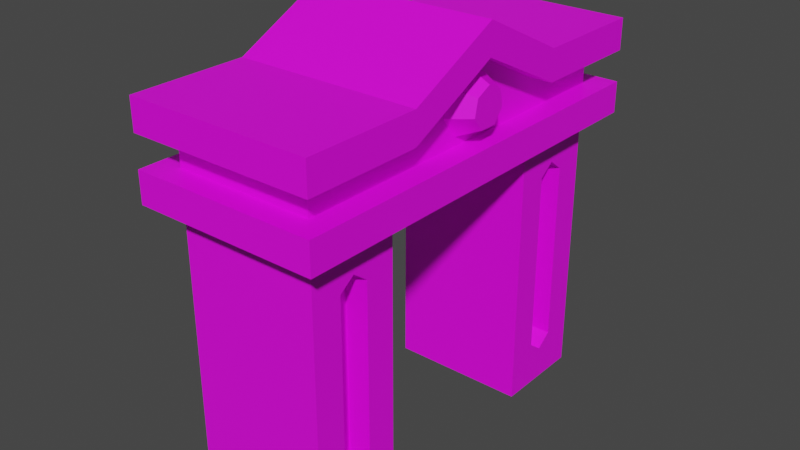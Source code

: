 # Source: Ruins_8.blend  (saved by Blender 4.0.36; exported with 4.5.12 LTS)
import bpy
from mathutils import Matrix  # noqa: F401  (used for matrix-valued properties, if any)

bpy.ops.wm.read_factory_settings(use_empty=True)
scene = bpy.context.scene
scene.name = 'Scene'

# ---- collections
col_collection = bpy.data.collections.new('Collection'); scene.collection.children.link(col_collection)

# ---- images (referenced by path relative to the original .blend; pixels are not part of the script)
import os
ASSET_DIR = os.environ.get("B2B_ASSET_DIR", "")  # directory of the original .blend (textures are referenced by path, not embedded)
HERE = os.path.dirname(os.path.abspath(__file__))  # packed textures are extracted next to this script under _unpacked/

def load_image(name, relpath, width, height, colorspace="sRGB"):
    """Load a texture the original file referenced (path relative to the .blend, or extracted next to this script)."""
    p = next((c for c in (os.path.join(HERE, relpath), os.path.join(ASSET_DIR, relpath)) if relpath and os.path.exists(c)), "")
    if p:
        img = bpy.data.images.load(p, check_existing=True)
        img.name = name
    else:  # same state as the original file: an image datablock whose file is absent (Cycles renders it pink)
        img = bpy.data.images.new(name, width, height)
        img.source = "FILE"
        img.filepath = "//" + (relpath or name)
    img.colorspace_settings.name = colorspace
    return img
img_ruins_8_png = load_image('Ruins_8.png', 'Ruins_8.png', 1024, 1024, 'sRGB')

# ---- materials (node trees are filled in below, after node groups)
mat_material = bpy.data.materials.new('Material')
mat_material.alpha_threshold = 0.0
mat_material.use_transparent_shadow = False
mat_material.roughness = 0.5
mat_material.line_color = (0.0, 0.0, 0.0, 1.0)

# ---- material node trees
mat_material.use_nodes = True; mat_material.node_tree.nodes.clear()
_N = mat_material.node_tree.nodes; _L = mat_material.node_tree.links
n0 = _N.new('ShaderNodeOutputMaterial'); n0.name = 'Material Output'; n0.location = (300, 300)
n1 = _N.new('ShaderNodeBsdfPrincipled'); n1.name = 'Principled BSDF'; n1.location = (10, 300)
n1.distribution = 'GGX'
n1.subsurface_method = 'RANDOM_WALK_SKIN'
n1.inputs[3].default_value = 1.45
n1.inputs[27].default_value = (0.0, 0.0, 0.0, 1.0)
n1.inputs[28].default_value = 1.0
n2 = _N.new('ShaderNodeTexImage'); n2.name = 'Image Texture'; n2.location = (-262, 107)
n2.image = img_ruins_8_png
n2.interpolation = 'Closest'
_L.new(n1.outputs[0], n0.inputs[0])
_L.new(n2.outputs[0], n1.inputs[0])
n0.is_active_output = True

# ---- world
world_world = bpy.data.worlds.new('World'); scene.world = world_world
world_world.use_nodes = True; world_world.node_tree.nodes.clear()
_N = world_world.node_tree.nodes; _L = world_world.node_tree.links
n0 = _N.new('ShaderNodeOutputWorld'); n0.name = 'World Output'; n0.location = (300, 300)
n1 = _N.new('ShaderNodeBackground'); n1.name = 'Background'; n1.location = (10, 300)
n1.inputs[0].default_value = (0.05088, 0.05088, 0.05088, 1.0)
_L.new(n1.outputs[0], n0.inputs[0])
n0.is_active_output = True
world_world.color = (0.05088, 0.05088, 0.05088)
world_world.use_sun_shadow = False
world_world.sun_shadow_jitter_overblur = 0.0

# ---- meshes
me_cube = bpy.data.meshes.new('Cube')
me_cube.from_pydata([(1.5, 4.0, 5.0), (1.5, 4.0, -1.0), (1.5, 2.0, 5.0), (1.5, 2.0, -1.0), (-1.5, 4.0, 5.0), (-1.5, 4.0, -1.0), (-1.5, 2.0, 5.0), (-1.5, 2.0, -1.0), (1.5, -2.0, 5.0), (1.5, -2.0, -1.0), (1.5, -4.0, 5.0), (1.5, -4.0, -1.0), (-1.5, -2.0, 5.0), (-1.5, -2.0, -1.0), (-1.5, -4.0, 5.0), (-1.5, -4.0, -1.0), (1.5, 2.0, 7.0), (-1.5, 2.0, 7.0), (1.5, 4.0, 7.0), (-1.5, 4.0, 7.0), (1.5, -4.0, 7.0), (-1.5, -4.0, 7.0), (1.5, -2.0, 7.0), (-1.5, -2.0, 7.0), (-1.5, -4.0, 5.667), (-1.5, -4.0, 6.333), (-1.5, -2.0, 6.333), (-1.5, -2.0, 5.667), (-1.5, 4.0, 5.667), (-1.5, 4.0, 6.333), (1.5, 4.0, 6.333), (1.5, 4.0, 5.667), (1.5, -2.0, 5.667), (1.5, -2.0, 6.333), (1.5, -4.0, 6.333), (1.5, -4.0, 5.667), (1.5, 2.0, 5.667), (1.5, 2.0, 6.333), (-1.5, 2.0, 6.333), (-1.5, 2.0, 5.667), (2.0, 4.0, 5.0), (2.0, 2.0, 5.0), (2.0, -2.0, 5.0), (2.0, -4.0, 5.0), (2.0, 4.0, 5.667), (2.0, -4.0, 5.667), (2.0, -2.0, 5.667), (2.0, 2.0, 5.667), (-2.0, 2.0, 5.0), (-2.0, 4.0, 5.0), (-2.0, -4.0, 5.0), (-2.0, -2.0, 5.0), (-2.0, -2.0, 5.667), (-2.0, 2.0, 5.667), (-2.0, -4.0, 5.667), (-2.0, 4.0, 5.667), (1.5, -4.5, 5.0), (-1.5, -4.5, 5.0), (1.5, -4.5, 5.667), (-1.5, -4.5, 5.667), (2.0, -4.5, 5.667), (2.0, -4.5, 5.0), (-2.0, -4.5, 5.0), (-2.0, -4.5, 5.667), (-1.5, 4.5, 5.0), (1.5, 4.5, 5.0), (1.5, 4.5, 5.667), (-1.5, 4.5, 5.667), (2.0, 4.5, 5.667), (2.0, 4.5, 5.0), (-2.0, 4.5, 5.0), (-2.0, 4.5, 5.667), (-1.5, 4.5, 7.0), (1.5, 4.5, 7.0), (-1.5, 4.5, 6.333), (1.5, 4.5, 6.333), (1.5, -4.5, 7.0), (-1.5, -4.5, 7.0), (-1.5, -4.5, 6.333), (1.5, -4.5, 6.333), (2.0, 4.0, 7.0), (2.0, 2.0, 7.0), (2.0, -2.0, 7.0), (2.0, -4.0, 7.0), (2.0, -2.0, 6.333), (2.0, 2.0, 6.333), (2.0, 4.0, 6.333), (2.0, -4.0, 6.333), (2.0, 4.5, 7.0), (2.0, 4.5, 6.333), (2.0, -4.5, 7.0), (2.0, -4.5, 6.333), (-2.0, 2.0, 7.0), (-2.0, 4.0, 7.0), (-2.0, -4.0, 7.0), (-2.0, -2.0, 7.0), (-2.0, -4.0, 6.333), (-2.0, 4.0, 6.333), (-2.0, -2.0, 6.333), (-2.0, 2.0, 6.333), (-2.0, 4.5, 6.333), (-2.0, 4.5, 7.0), (-2.0, -4.5, 6.333), (-2.0, -4.5, 7.0), (1.5, 0.0, 5.0), (-1.5, 0.0, 5.0), (-1.5, 0.0, 8.0), (1.5, 0.0, 8.0), (1.5, 0.0, 5.667), (1.5, 0.0, 7.333), (-1.5, 0.0, 7.333), (-1.5, 0.0, 5.667), (2.0, 0.0, 5.0), (2.0, 0.0, 5.667), (-2.0, 0.0, 5.0), (-2.0, 0.0, 5.667), (2.0, 0.0, 8.0), (2.0, 0.0, 7.333), (-2.0, 0.0, 8.0), (-2.0, 0.0, 7.333), (1.5, 0.2865, 5.849), (1.5, 0.6385, 6.294), (1.833, -0.3894, 6.744), (2.0, 0.4073, 6.346), (1.833, 0.4844, 6.328), (2.0, 0.1828, 6.061), (1.667, 0.5614, 6.311), (2.0, -0.1794, 6.06), (1.667, -0.002582, 7.012), (2.0, -0.4065, 6.342), (1.833, -0.002228, 6.933), (2.0, -0.3275, 6.695), (1.667, 0.4482, 6.797), (2.0, -0.001873, 6.854), (1.833, 0.3866, 6.748), (2.0, 0.3251, 6.698), (1.5, -0.2812, 5.846), (1.5, -0.6372, 6.288), (1.5, -0.5133, 6.842), (1.5, -0.002937, 7.091), (1.5, 0.5097, 6.847), (1.667, -0.4514, 6.793), (1.833, -0.4834, 6.324), (1.667, -0.5603, 6.306), (1.833, -0.2133, 5.989), (1.667, -0.2473, 5.917), (1.833, 0.2173, 5.99), (1.667, 0.2519, 5.92), (-1.5, -2.667, -1.0), (-1.5, -3.333, -1.0), (1.5, -2.667, 5.0), (1.5, -3.333, 5.0), (-1.5, -3.333, 5.0), (-1.5, -2.667, 5.0), (1.5, -3.333, -1.0), (1.5, -2.667, -1.0), (1.5, -2.667, 7.0), (1.5, -3.333, 7.0), (-1.5, -3.333, 7.0), (-1.5, -2.667, 7.0), (1.5, -2.667, 5.667), (1.5, -3.333, 5.667), (1.5, -2.667, 6.333), (1.5, -3.333, 6.333), (-1.5, -3.333, 5.667), (-1.5, -2.667, 5.667), (-1.5, -3.333, 6.333), (-1.5, -2.667, 6.333), (2.0, -2.667, 5.0), (2.0, -3.333, 5.0), (2.0, -2.667, 5.667), (2.0, -3.333, 5.667), (-2.0, -3.333, 5.0), (-2.0, -2.667, 5.0), (-2.0, -3.333, 5.667), (-2.0, -2.667, 5.667), (2.0, -2.667, 7.0), (2.0, -3.333, 7.0), (2.0, -2.667, 6.333), (2.0, -3.333, 6.333), (-2.0, -3.333, 7.0), (-2.0, -2.667, 7.0), (-2.0, -3.333, 6.333), (-2.0, -2.667, 6.333), (-1.5, 3.333, -1.0), (-1.5, 2.667, -1.0), (1.5, 3.333, 5.0), (1.501, 2.668, 5.001), (-1.5, 2.667, 5.0), (-1.5, 3.333, 5.0), (1.5, 2.667, -1.0), (1.5, 3.333, -1.0), (1.5, 3.333, 7.0), (1.5, 2.667, 7.0), (-1.5, 2.667, 7.0), (-1.5, 3.333, 7.0), (1.5, 3.333, 5.667), (1.5, 2.667, 5.667), (1.5, 3.333, 6.333), (1.5, 2.667, 6.333), (-1.5, 2.667, 5.667), (-1.5, 3.333, 5.667), (-1.5, 2.667, 6.333), (-1.5, 3.333, 6.333), (2.0, 3.333, 5.0), (2.001, 2.668, 5.001), (2.0, 3.333, 5.667), (2.0, 2.667, 5.667), (-2.0, 2.667, 5.0), (-2.0, 3.333, 5.0), (-2.0, 2.667, 5.667), (-2.0, 3.333, 5.667), (2.0, 3.333, 7.0), (2.0, 2.667, 7.0), (2.0, 3.333, 6.333), (2.0, 2.667, 6.333), (-2.0, 2.667, 7.0), (-2.0, 3.333, 7.0), (-2.0, 2.667, 6.333), (-2.0, 3.333, 6.333), (1.5, -2.0, 4.0), (-1.5, -4.0, 4.0), (1.5, -4.0, 4.0), (-1.5, -2.0, 4.0), (1.5, -2.667, 4.0), (1.5, -3.333, 4.0), (-1.5, -3.333, 4.0), (-1.5, -2.667, 4.0), (1.5, -2.0, 0.0), (1.5, -4.0, 0.0), (-1.5, -2.0, 0.0), (1.5, -2.667, 0.0), (1.5, -3.333, 0.0), (-1.5, -3.333, 0.0), (-1.5, -2.667, 0.0), (-1.5, -4.0, 0.0), (1.5, 4.0, 4.0), (-1.5, 2.0, 4.0), (1.5, 2.0, 4.0), (-1.5, 4.0, 4.0), (1.5, 3.333, 4.0), (1.5, 2.667, 4.0), (-1.5, 2.667, 4.0), (-1.5, 3.333, 4.0), (1.5, 4.0, 0.0), (1.5, 2.0, 0.0), (-1.5, 4.0, 0.0), (1.5, 3.333, 0.0), (1.5, 2.667, 0.0), (-1.5, 2.667, 0.0), (-1.5, 3.333, 0.0), (-1.5, 2.0, 0.0), (1.0, -2.667, 4.0), (1.0, -3.333, 4.0), (1.0, -2.667, 0.0), (1.0, -3.333, 0.0), (1.0, 3.333, 4.0), (1.0, 2.667, 4.0), (1.0, 3.333, 0.0), (1.0, 2.667, 0.0), (-1.0, -3.333, 4.0), (-1.0, -2.667, 4.0), (-1.0, -3.333, 0.0), (-1.0, -2.667, 0.0), (-1.0, 2.667, 4.0), (-1.0, 3.333, 4.0), (-1.0, 2.667, 0.0), (-1.0, 3.333, 0.0), (-1.5, -3.0, -1.0), (1.5, -3.0, 5.0), (-1.5, -3.0, 5.0), (1.5, -3.0, -1.0), (1.5, -3.0, 7.0), (-1.5, -3.0, 7.0), (1.5, -3.0, 5.667), (1.5, -3.0, 6.333), (-1.5, -3.0, 5.667), (-1.5, -3.0, 6.333), (2.0, -3.0, 5.0), (2.0, -3.0, 5.667), (-2.0, -3.0, 5.0), (-2.0, -3.0, 5.667), (2.0, -3.0, 7.0), (2.0, -3.0, 6.333), (-2.0, -3.0, 7.0), (-2.0, -3.0, 6.333), (-1.5, -3.0, 4.25), (1.5, -3.0, 4.25), (1.5, -3.0, -0.25), (-1.5, -3.0, -0.25), (1.0, -3.0, 4.25), (1.0, -3.0, -0.25), (-1.0, -3.0, 4.25), (-1.0, -3.0, -0.25), (-1.5, 3.0, -1.0), (1.501, 3.002, 5.001), (-1.5, 3.0, 5.0), (1.5, 3.0, -1.0), (1.5, 3.0, 7.0), (-1.5, 3.0, 7.0), (1.5, 3.0, 5.667), (1.5, 3.0, 6.333), (-1.5, 3.0, 5.667), (-1.5, 3.0, 6.333), (2.001, 3.002, 5.001), (2.0, 3.0, 5.667), (-2.0, 3.0, 5.0), (-2.0, 3.0, 5.667), (2.0, 3.0, 7.0), (2.0, 3.0, 6.333), (-2.0, 3.0, 7.0), (-2.0, 3.0, 6.333), (-1.5, 3.0, 4.25), (1.5, 3.0, 4.25), (1.5, 3.0, -0.25), (-1.5, 3.0, -0.25), (1.0, 3.0, 4.25), (1.0, 3.0, -0.25), (-1.0, 3.0, 4.25), (-1.0, 3.0, -0.25), (0.0, 4.0, -1.0), (0.0, 2.0, 5.0), (0.0, 2.0, -1.0), (0.0, 4.0, 5.0), (0.0, -2.0, -1.0), (0.0, -4.0, 5.0), (0.0, -4.0, -1.0), (0.0, -2.0, 5.0), (0.0, 2.0, 7.0), (0.0, 4.0, 7.0), (0.0, -4.0, 7.0), (0.0, -2.0, 7.0), (0.0, -4.0, 5.667), (0.0, -4.0, 6.333), (0.0, 4.0, 5.667), (0.0, 4.0, 6.333), (0.0, -4.5, 5.0), (0.0, -4.5, 5.667), (0.0, 4.5, 5.0), (0.0, 4.5, 5.667), (0.0, 4.5, 7.0), (0.0, 4.5, 6.333), (0.0, -4.5, 7.0), (0.0, -4.5, 6.333), (0.0, 0.0, 8.0), (0.0, 0.0, 5.0), (0.0, -2.667, 7.0), (0.0, -3.333, 7.0), (0.0, -2.667, -1.0), (0.0, -3.333, -1.0), (0.0, 3.333, 7.0), (0.0, 2.667, 7.0), (0.0, 3.333, -1.0), (0.0, 2.667, -1.0), (0.0, -2.0, 4.0), (0.0, -4.0, 4.0), (0.0, -4.0, 0.0), (0.0, -2.0, 0.0), (0.0, 4.0, 4.0), (0.0, 2.0, 4.0), (0.0, 2.0, 0.0), (0.0, 4.0, 0.0), (0.0, -3.0, -1.0), (0.0, -3.0, 7.0), (0.0, 3.0, -1.0), (0.0, 3.0, 7.0), (-1.5, 2.0, 2.0), (1.5, 4.0, 2.0), (1.5, 2.0, 2.0), (-1.5, 4.0, 2.0), (1.5, 3.333, 2.0), (1.5, 2.667, 2.0), (-1.5, 2.667, 2.0), (-1.5, 3.333, 2.0), (1.0, 3.333, 2.0), (1.0, 2.667, 2.0), (-1.0, 2.667, 2.0), (-1.0, 3.333, 2.0), (-1.0, 3.0, 2.0), (1.0, 3.0, 2.0), (0.0, 2.0, 2.0), (0.0, 4.0, 2.0), (-1.5, 2.0, 3.0), (1.5, 4.0, 3.0), (1.5, 2.0, 3.0), (-1.5, 4.0, 3.0), (1.5, 3.333, 3.0), (1.5, 2.667, 3.0), (-1.5, 2.667, 3.0), (-1.5, 3.333, 3.0), (1.0, 3.333, 3.0), (1.0, 2.667, 3.0), (-1.0, 2.667, 3.0), (-1.0, 3.333, 3.0), (-1.0, 3.0, 3.125), (1.0, 3.0, 3.125), (0.0, 2.0, 3.0), (0.0, 4.0, 3.0), (1.5, 4.0, 1.0), (1.5, 2.0, 1.0), (-1.5, 4.0, 1.0), (1.5, 3.333, 1.0), (1.5, 2.667, 1.0), (-1.5, 2.667, 1.0), (-1.5, 3.333, 1.0), (1.0, 3.333, 1.0), (1.0, 2.667, 1.0), (-1.0, 2.667, 1.0), (-1.0, 3.333, 1.0), (-1.0, 3.0, 0.875), (1.0, 3.0, 0.875), (0.0, 2.0, 1.0), (0.0, 4.0, 1.0), (-1.5, 2.0, 1.0), (-1.5, 2.0, 3.5), (1.5, 4.0, 3.5), (1.5, 2.0, 3.5), (-1.5, 4.0, 3.5), (1.5, 3.333, 3.5), (1.5, 2.667, 3.5), (-1.5, 2.667, 3.5), (-1.5, 3.333, 3.5), (1.0, 3.333, 3.5), (1.0, 2.667, 3.5), (-1.0, 2.667, 3.5), (-1.0, 3.333, 3.5), (-1.0, 3.0, 3.688), (1.0, 3.0, 3.688), (0.0, 2.0, 3.5), (0.0, 4.0, 3.5), (1.5, 4.0, 2.5), (1.5, 2.0, 2.5), (-1.5, 4.0, 2.5), (1.5, 3.333, 2.5), (1.5, 2.667, 2.5), (-1.5, 2.667, 2.5), (-1.5, 3.333, 2.5), (1.0, 3.333, 2.5), (1.0, 2.667, 2.5), (-1.0, 2.667, 2.5), (-1.0, 3.333, 2.5), (-1.0, 3.0, 2.562), (1.0, 3.0, 2.562), (0.0, 2.0, 2.5), (0.0, 4.0, 2.5), (-1.5, 2.0, 2.5), (-1.5, 2.0, 1.5), (1.5, 4.0, 1.5), (1.5, 2.0, 1.5), (-1.5, 4.0, 1.5), (1.5, 3.333, 1.5), (1.5, 2.667, 1.5), (-1.5, 2.667, 1.5), (-1.5, 3.333, 1.5), (1.0, 3.333, 1.5), (1.0, 2.667, 1.5), (-1.0, 2.667, 1.5), (-1.0, 3.333, 1.5), (-1.0, 3.0, 1.438), (1.0, 3.0, 1.438), (0.0, 2.0, 1.5), (0.0, 4.0, 1.5), (1.5, 4.0, 0.5), (1.5, 2.0, 0.5), (-1.5, 4.0, 0.5), (1.5, 3.333, 0.5), (1.5, 2.667, 0.5), (-1.5, 2.667, 0.5), (-1.5, 3.333, 0.5), (1.0, 3.333, 0.5), (1.0, 2.667, 0.5), (-1.0, 2.667, 0.5), (-1.0, 3.333, 0.5), (-1.0, 3.0, 0.3125), (1.0, 3.0, 0.3125), (0.0, 2.0, 0.5), (0.0, 4.0, 0.5), (-1.5, 2.0, 0.5)], [], [(329, 18, 73, 340), (359, 321, 6, 237), (243, 189, 4, 239), (353, 190, 3, 322), (241, 187, 2, 238), (358, 323, 0, 236), (78, 77, 103, 102), (355, 325, 14, 221), (227, 153, 12, 223), (349, 154, 11, 326), (225, 151, 10, 222), (354, 327, 8, 220), (351, 194, 17, 328), (347, 158, 21, 330), (76, 79, 91, 90), (105, 12, 51, 114), (345, 105, 6, 321), (202, 38, 99, 218), (25, 78, 102, 96), (109, 37, 85, 117), (162, 33, 84, 178), (344, 328, 17, 106), (186, 0, 40, 204), (108, 109, 33, 32), (104, 2, 41, 112), (196, 31, 30, 198), (45, 35, 58, 60), (332, 35, 34, 333), (152, 14, 50, 172), (200, 39, 38, 202), (195, 19, 93, 217), (110, 111, 27, 26), (197, 36, 47, 207), (160, 32, 33, 162), (111, 39, 53, 115), (164, 24, 25, 166), (49, 55, 71, 70), (334, 28, 29, 335), (112, 113, 46, 42), (204, 40, 44, 206), (168, 42, 46, 170), (108, 32, 46, 113), (150, 8, 42, 168), (161, 35, 45, 171), (50, 14, 57, 62), (44, 40, 69, 68), (115, 114, 51, 52), (208, 48, 53, 210), (172, 50, 54, 174), (165, 27, 52, 175), (4, 49, 70, 64), (201, 28, 55, 211), (325, 10, 56, 336), (188, 6, 48, 208), (336, 56, 58, 337), (58, 56, 61, 60), (57, 59, 63, 62), (24, 54, 63, 59), (43, 45, 60, 61), (10, 43, 61, 56), (54, 50, 62, 63), (332, 24, 59, 337), (338, 64, 67, 339), (65, 66, 68, 69), (67, 64, 70, 71), (323, 4, 64, 338), (55, 28, 67, 71), (31, 44, 68, 66), (334, 31, 66, 339), (40, 0, 65, 69), (341, 74, 72, 340), (19, 72, 101, 93), (75, 73, 88, 89), (335, 29, 74, 341), (343, 79, 76, 342), (107, 22, 82, 116), (333, 34, 79, 343), (330, 21, 77, 342), (178, 84, 82, 176), (214, 86, 80, 212), (117, 116, 82, 84), (80, 86, 89, 88), (87, 83, 90, 91), (30, 75, 89, 86), (20, 76, 90, 83), (73, 18, 80, 88), (193, 16, 81, 213), (198, 30, 86, 214), (157, 20, 83, 177), (79, 34, 87, 91), (182, 96, 94, 180), (218, 99, 92, 216), (94, 96, 102, 103), (118, 119, 98, 95), (97, 93, 101, 100), (159, 23, 95, 181), (74, 29, 97, 100), (77, 21, 94, 103), (110, 26, 98, 119), (106, 17, 92, 118), (72, 74, 100, 101), (166, 25, 96, 182), (23, 106, 118, 95), (38, 110, 119, 99), (92, 99, 119, 118), (85, 81, 116, 117), (16, 107, 116, 81), (53, 48, 114, 115), (36, 108, 113, 47), (41, 47, 113, 112), (27, 111, 115, 52), (38, 39, 111, 110), (8, 104, 112, 42), (36, 37, 109, 108), (331, 344, 106, 23), (33, 109, 117, 84), (327, 12, 105, 345), (6, 105, 114, 48), (121, 126, 147, 120), (143, 142, 122, 141), (124, 123, 125, 146), (126, 124, 146, 147), (137, 143, 141, 138), (146, 125, 127, 144), (120, 147, 145, 136), (141, 122, 130, 128), (144, 127, 129, 142), (145, 144, 142, 143), (138, 141, 128, 139), (142, 129, 131, 122), (136, 145, 143, 137), (128, 130, 134, 132), (122, 131, 133, 130), (125, 123, 135, 133, 131, 129, 127), (139, 128, 132, 140), (130, 133, 135, 134), (147, 146, 144, 145), (132, 134, 124, 126), (134, 135, 123, 124), (140, 132, 126, 121), (26, 167, 183, 98), (277, 166, 182, 285), (21, 158, 180, 94), (273, 159, 181, 284), (98, 183, 181, 95), (285, 182, 180, 284), (22, 156, 176, 82), (272, 157, 177, 282), (87, 179, 177, 83), (283, 178, 176, 282), (24, 164, 174, 54), (276, 165, 175, 281), (51, 173, 175, 52), (280, 172, 174, 281), (32, 160, 170, 46), (274, 161, 171, 279), (10, 151, 169, 43), (269, 150, 168, 278), (43, 169, 171, 45), (278, 168, 170, 279), (27, 165, 167, 26), (276, 164, 166, 277), (35, 161, 163, 34), (274, 160, 162, 275), (12, 153, 173, 51), (270, 152, 172, 280), (34, 163, 179, 87), (275, 162, 178, 283), (331, 23, 159, 346), (363, 273, 158, 347), (220, 8, 150, 224), (287, 269, 151, 225), (324, 9, 155, 348), (362, 271, 154, 349), (221, 14, 152, 226), (286, 270, 153, 227), (97, 219, 217, 93), (311, 218, 216, 310), (37, 199, 215, 85), (301, 198, 214, 309), (18, 192, 212, 80), (298, 193, 213, 308), (85, 215, 213, 81), (309, 214, 212, 308), (4, 189, 209, 49), (296, 188, 208, 306), (39, 200, 210, 53), (302, 201, 211, 307), (49, 209, 211, 55), (306, 208, 210, 307), (41, 205, 207, 47), (304, 204, 206, 305), (31, 196, 206, 44), (300, 197, 207, 305), (17, 194, 216, 92), (299, 195, 217, 310), (28, 201, 203, 29), (302, 200, 202, 303), (36, 197, 199, 37), (300, 196, 198, 301), (2, 187, 205, 41), (295, 186, 204, 304), (29, 203, 219, 97), (303, 202, 218, 311), (329, 19, 195, 350), (365, 299, 194, 351), (236, 0, 186, 240), (313, 295, 187, 241), (320, 1, 191, 352), (364, 297, 190, 353), (237, 6, 188, 242), (312, 296, 189, 243), (420, 242, 264, 424), (235, 221, 226, 233), (225, 232, 255, 253), (228, 220, 224, 231), (357, 354, 220, 228), (232, 225, 222, 229), (234, 227, 223, 230), (356, 355, 221, 235), (326, 356, 235, 15), (148, 234, 230, 13), (154, 232, 229, 11), (324, 357, 228, 9), (9, 228, 231, 155), (271, 288, 232, 154), (15, 235, 233, 149), (268, 289, 234, 148), (227, 234, 263, 261), (414, 237, 242, 420), (313, 241, 257, 316), (415, 236, 240, 418), (429, 358, 236, 415), (419, 241, 238, 416), (421, 243, 239, 417), (428, 359, 237, 414), (322, 360, 251, 7), (184, 250, 246, 5), (190, 248, 245, 3), (320, 361, 244, 1), (1, 244, 247, 191), (297, 314, 248, 190), (7, 251, 249, 185), (294, 315, 250, 184), (291, 290, 253, 255), (427, 316, 257, 423), (418, 240, 256, 422), (288, 231, 254, 291), (287, 225, 253, 290), (466, 248, 259, 470), (231, 224, 252, 254), (314, 247, 258, 317), (293, 292, 261, 263), (426, 318, 265, 425), (289, 233, 262, 293), (312, 243, 265, 318), (468, 250, 267, 472), (233, 226, 260, 262), (315, 249, 266, 319), (286, 227, 261, 292), (226, 286, 292, 260), (234, 289, 293, 263), (262, 260, 292, 293), (224, 287, 290, 252), (232, 288, 291, 255), (254, 252, 290, 291), (149, 233, 289, 268), (155, 231, 288, 271), (226, 152, 270, 286), (348, 155, 271, 362), (224, 150, 269, 287), (346, 159, 273, 363), (163, 275, 283, 179), (153, 270, 280, 173), (161, 274, 275, 163), (165, 276, 277, 167), (169, 278, 279, 171), (151, 269, 278, 169), (160, 274, 279, 170), (173, 280, 281, 175), (164, 276, 281, 174), (179, 283, 282, 177), (156, 272, 282, 176), (183, 285, 284, 181), (158, 273, 284, 180), (167, 277, 285, 183), (250, 315, 319, 267), (242, 312, 318, 264), (424, 264, 318, 426), (248, 314, 317, 259), (422, 256, 316, 427), (185, 249, 315, 294), (191, 247, 314, 297), (240, 313, 316, 256), (242, 188, 296, 312), (352, 191, 297, 364), (240, 186, 295, 313), (350, 195, 299, 365), (203, 303, 311, 219), (187, 295, 304, 205), (197, 300, 301, 199), (201, 302, 303, 203), (194, 299, 310, 216), (196, 300, 305, 206), (205, 304, 305, 207), (209, 306, 307, 211), (200, 302, 307, 210), (189, 296, 306, 209), (215, 309, 308, 213), (192, 298, 308, 212), (199, 301, 309, 215), (219, 311, 310, 217), (192, 350, 365, 298), (184, 352, 364, 294), (156, 346, 363, 272), (148, 348, 362, 268), (5, 246, 361, 320), (3, 245, 360, 322), (416, 238, 359, 428), (417, 239, 358, 429), (13, 230, 357, 324), (11, 229, 356, 326), (229, 222, 355, 356), (230, 223, 354, 357), (294, 364, 353, 185), (5, 320, 352, 184), (298, 365, 351, 193), (18, 329, 350, 192), (268, 362, 349, 149), (13, 324, 348, 148), (272, 363, 347, 157), (22, 331, 346, 156), (8, 327, 345, 104), (22, 107, 344, 331), (20, 330, 342, 76), (25, 333, 343, 78), (78, 343, 342, 77), (30, 335, 341, 75), (75, 341, 340, 73), (28, 334, 339, 67), (0, 323, 338, 65), (65, 338, 339, 66), (35, 332, 337, 58), (57, 336, 337, 59), (14, 325, 336, 57), (31, 334, 335, 30), (24, 332, 333, 25), (107, 16, 328, 344), (104, 345, 321, 2), (157, 347, 330, 20), (193, 351, 328, 16), (223, 12, 327, 354), (149, 349, 326, 15), (222, 10, 325, 355), (239, 4, 323, 358), (185, 353, 322, 7), (238, 2, 321, 359), (19, 329, 340, 72), (449, 369, 381, 461), (448, 368, 380, 460), (454, 374, 379, 459), (456, 376, 378, 458), (436, 373, 377, 440), (458, 378, 377, 457), (434, 371, 375, 438), (450, 370, 374, 454), (459, 379, 375, 455), (460, 380, 366, 446), (453, 373, 369, 449), (451, 371, 368, 448), (461, 381, 367, 447), (447, 367, 370, 450), (446, 366, 372, 452), (452, 372, 376, 456), (419, 387, 391, 423), (421, 389, 393, 425), (432, 385, 397, 444), (431, 384, 396, 443), (437, 390, 395, 442), (439, 392, 394, 441), (441, 394, 393, 440), (433, 386, 390, 437), (442, 395, 391, 438), (443, 396, 382, 445), (436, 389, 385, 432), (434, 387, 384, 431), (444, 397, 383, 430), (430, 383, 386, 433), (445, 382, 388, 435), (435, 388, 392, 439), (467, 403, 407, 471), (477, 413, 403, 467), (462, 398, 401, 465), (476, 412, 398, 462), (466, 402, 399, 463), (468, 404, 400, 464), (475, 411, 413, 477), (474, 410, 406, 470), (465, 401, 405, 469), (473, 409, 408, 472), (471, 407, 409, 473), (469, 405, 410, 474), (463, 399, 411, 475), (464, 400, 412, 476), (453, 404, 408, 457), (451, 402, 406, 455), (243, 421, 425, 265), (241, 419, 423, 257), (385, 417, 429, 397), (384, 416, 428, 396), (390, 422, 427, 395), (392, 424, 426, 394), (394, 426, 425, 393), (386, 418, 422, 390), (395, 427, 423, 391), (396, 428, 414, 382), (389, 421, 417, 385), (387, 419, 416, 384), (397, 429, 415, 383), (383, 415, 418, 386), (382, 414, 420, 388), (388, 420, 424, 392), (372, 435, 439, 376), (366, 445, 435, 372), (367, 430, 433, 370), (381, 444, 430, 367), (371, 434, 431, 368), (373, 436, 432, 369), (380, 443, 445, 366), (379, 442, 438, 375), (370, 433, 437, 374), (378, 441, 440, 377), (376, 439, 441, 378), (374, 437, 442, 379), (368, 431, 443, 380), (369, 432, 444, 381), (387, 434, 438, 391), (389, 436, 440, 393), (371, 451, 455, 375), (373, 453, 457, 377), (403, 452, 456, 407), (413, 446, 452, 403), (398, 447, 450, 401), (412, 461, 447, 398), (402, 451, 448, 399), (404, 453, 449, 400), (411, 460, 446, 413), (410, 459, 455, 406), (401, 450, 454, 405), (409, 458, 457, 408), (407, 456, 458, 409), (405, 454, 459, 410), (399, 448, 460, 411), (400, 449, 461, 412), (246, 464, 476, 361), (245, 463, 475, 360), (258, 469, 474, 317), (266, 471, 473, 319), (319, 473, 472, 267), (247, 465, 469, 258), (317, 474, 470, 259), (360, 475, 477, 251), (250, 468, 464, 246), (248, 466, 463, 245), (361, 476, 462, 244), (244, 462, 465, 247), (251, 477, 467, 249), (249, 467, 471, 266), (404, 468, 472, 408), (402, 466, 470, 406)])
_uv = me_cube.uv_layers.new(name='UVMap')
_uv.uv.foreach_set('vector', [0.2656, 1.0, 0.2656, 0.0, 0.5078, 0.0, 0.5078, 1.0, 0.6406, 0.8594, 0.6406, 0.9141, 0.5703, 0.9141, 0.5703, 0.8594, 0.2065, 0.866, 0.2065, 0.8126, 0.2421, 0.8126, 0.2421, 0.866, 0.7194, 0.5137, 0.7194, 0.4337, 0.7549, 0.4337, 0.7549, 0.5137, 0.1016, 0.9062, 0.1016, 1.0, 0.03906, 1.0, 0.03906, 0.9062, 0.307, 0.6765, 0.2537, 0.6765, 0.2537, 0.5965, 0.307, 0.5965, 0.2656, 0.7344, 0.5078, 0.7344, 0.5078, 1.0, 0.2656, 1.0, 0.6798, 0.0814, 0.6265, 0.0814, 0.6265, 0.001364, 0.6798, 0.001364, 0.8084, 0.4088, 0.8084, 0.3555, 0.8439, 0.3555, 0.8439, 0.4088, 0.7461, 0.6765, 0.7461, 0.7565, 0.7105, 0.7565, 0.7105, 0.6765, 0.1016, 0.9062, 0.1016, 1.0, 0.03906, 1.0, 0.03906, 0.9062, 0.6484, 0.8594, 0.6484, 0.9141, 0.5703, 0.9141, 0.5703, 0.8594, 0.519, 0.6765, 0.519, 0.5965, 0.5546, 0.5965, 0.5546, 0.6765, 0.5573, 0.6765, 0.5573, 0.5965, 0.5929, 0.5965, 0.5929, 0.6765, 0.5078, 0.2656, 0.2656, 0.2656, 0.2656, 0.0, 0.5078, 0.0, 0.5078, 0.0, 0.5078, 0.9688, 0.2656, 0.9688, 0.2656, 0.0, 0.6875, 0.5078, 0.6875, 0.5859, 0.5781, 0.5859, 0.5781, 0.5078, 0.4609, 0.7891, 0.4609, 0.7188, 0.4844, 0.7188, 0.4844, 0.7891, 0.4609, 0.07812, 0.4609, 0.02344, 0.4844, 0.02344, 0.4844, 0.07812, 0.3203, 0.5, 0.3203, 0.7188, 0.2969, 0.7188, 0.2969, 0.5, 0.3203, 0.2109, 0.3203, 0.2812, 0.2969, 0.2812, 0.2969, 0.2109, 0.3744, 0.5137, 0.495, 0.5137, 0.495, 0.5937, 0.3757, 0.5937, 0.2656, 0.4531, 0.2656, 0.04688, 0.5078, 0.04688, 0.5078, 0.4531, 0.5586, 0.4648, 0.5586, 0.4648, 0.5586, 0.4648, 0.5586, 0.4648, 0.2656, 1.0, 0.2656, 0.0, 0.5078, 0.0, 0.5078, 1.0, 0.5586, 0.4648, 0.5586, 0.4648, 0.5586, 0.4648, 0.5586, 0.4648, 0.3984, 0.9844, 0.3984, 0.9844, 0.3984, 0.9766, 0.3984, 0.9766, 0.5586, 0.457, 0.5586, 0.457, 0.5586, 0.457, 0.5586, 0.457, 0.5078, 0.6328, 0.5078, 0.9688, 0.2656, 0.9688, 0.2656, 0.6328, 0.5742, 0.4414, 0.5742, 0.4414, 0.5742, 0.4414, 0.5742, 0.4414, 0.5078, 0.6641, 0.5078, 1.0, 0.2656, 1.0, 0.2656, 0.6641, 0.5664, 0.4648, 0.5586, 0.4648, 0.5586, 0.4648, 0.5586, 0.4648, 0.3828, 0.9766, 0.3828, 0.9766, 0.3828, 0.9766, 0.3828, 0.9766, 0.5586, 0.4648, 0.5586, 0.4648, 0.5586, 0.4648, 0.5586, 0.4648, 0.3984, 0.9297, 0.3984, 0.9219, 0.4062, 0.9219, 0.4062, 0.9297, 0.5742, 0.4492, 0.5742, 0.4492, 0.5664, 0.4492, 0.5664, 0.4492, 0.2656, 0.7969, 0.5078, 0.7969, 0.5078, 1.0, 0.2656, 1.0, 0.5508, 0.457, 0.5508, 0.457, 0.5508, 0.457, 0.5508, 0.457, 0.5078, 1.0, 0.2656, 1.0, 0.2656, 0.0, 0.5078, 0.0, 0.5078, 0.5312, 0.5078, 0.7969, 0.2656, 0.7969, 0.2656, 0.5312, 0.5078, 0.7344, 0.5078, 1.0, 0.2656, 1.0, 0.2656, 0.7344, 0.4062, 0.9297, 0.4062, 0.9219, 0.4062, 0.9219, 0.4062, 0.9297, 0.2656, 0.2656, 0.2656, 0.0, 0.5078, 0.0, 0.5078, 0.2656, 0.3672, 0.9766, 0.3672, 0.9766, 0.3672, 0.9766, 0.3672, 0.9766, 0.2656, 0.0, 0.5078, 0.0, 0.5078, 0.08594, 0.2656, 0.08594, 0.2656, 0.7969, 0.5078, 0.7969, 0.5078, 1.0, 0.2656, 1.0, 0.5078, 1.0, 0.2656, 1.0, 0.2656, 0.0, 0.5078, 0.0, 0.2656, 0.2656, 0.2656, 0.0, 0.5078, 0.0, 0.5078, 0.2656, 0.2656, 0.4688, 0.2656, 0.2031, 0.5078, 0.2031, 0.5078, 0.4688, 0.3828, 0.9766, 0.3828, 0.9766, 0.3828, 0.9766, 0.3828, 0.9766, 0.5078, 0.08594, 0.2656, 0.08594, 0.2656, 0.0, 0.5078, 0.0, 0.3672, 0.9766, 0.3672, 0.9766, 0.3672, 0.9766, 0.3672, 0.9766, 0.2656, 1.0, 0.2656, 0.0, 0.5078, 0.0, 0.5078, 1.0, 0.5078, 0.6328, 0.5078, 0.9688, 0.2656, 0.9688, 0.2656, 0.6328, 0.5078, 0.0, 0.5078, 0.7344, 0.2656, 0.7344, 0.2656, 0.0, 0.5078, 0.2656, 0.2656, 0.2656, 0.2656, 0.0, 0.5078, 0.0, 0.2656, 0.7344, 0.5078, 0.7344, 0.5078, 1.0, 0.2656, 1.0, 0.3906, 0.9766, 0.3906, 0.9844, 0.3906, 0.9844, 0.3906, 0.9766, 0.5078, 0.2031, 0.2656, 0.2031, 0.2656, 0.0, 0.5078, 0.0, 0.2656, 0.9062, 0.5078, 0.9062, 0.5078, 1.0, 0.2656, 1.0, 0.5078, 0.2031, 0.2656, 0.2031, 0.2656, 0.0, 0.5078, 0.0, 0.3594, 0.9688, 0.3594, 0.9688, 0.3516, 0.9688, 0.3516, 0.9688, 0.2656, 1.0, 0.2656, 0.2656, 0.5078, 0.2656, 0.5078, 1.0, 0.2656, 0.7344, 0.5078, 0.7344, 0.5078, 1.0, 0.2656, 1.0, 0.5078, 0.2656, 0.2656, 0.2656, 0.2656, 0.0, 0.5078, 0.0, 0.5078, 0.0, 0.5078, 1.0, 0.2656, 1.0, 0.2656, 0.0, 0.3906, 0.9766, 0.3984, 0.9766, 0.3984, 0.9844, 0.3906, 0.9844, 0.3906, 0.9766, 0.3906, 0.9766, 0.3906, 0.9844, 0.3906, 0.9844, 0.3594, 0.9688, 0.3594, 0.9609, 0.3594, 0.9609, 0.3594, 0.9688, 0.5078, 0.03906, 0.2656, 0.03906, 0.2656, 0.0, 0.5078, 0.0, 0.2656, 1.0, 0.2656, 0.2656, 0.5078, 0.2656, 0.5078, 1.0, 0.3516, 0.9141, 0.4297, 0.9141, 0.4297, 0.9922, 0.3516, 0.9922, 0.2656, 0.7344, 0.5078, 0.7344, 0.5078, 1.0, 0.2656, 1.0, 0.3906, 0.9219, 0.4609, 0.9219, 0.4609, 0.9766, 0.3906, 0.9766, 0.5078, 0.0, 0.5078, 0.7344, 0.2656, 0.7344, 0.2656, 0.0, 0.5078, 0.0, 0.5078, 1.0, 0.2656, 1.0, 0.2656, 0.0, 0.3906, 0.07812, 0.3203, 0.07812, 0.3203, 0.02344, 0.3906, 0.02344, 0.3334, 5.777e-05, 0.3334, 0.9999, 5.789e-05, 0.9999, 5.785e-05, 5.782e-05, 0.2656, 0.2656, 0.2656, 0.0, 0.5078, 0.0, 0.5078, 0.2656, 0.2656, 0.4688, 0.2656, 0.2031, 0.5078, 0.2031, 0.5078, 0.4688, 0.2656, 0.1094, 0.5078, 0.0, 0.5078, 0.8906, 0.2656, 1.0, 0.5078, 0.2031, 0.2656, 0.2031, 0.2656, 0.0, 0.5078, 0.0, 0.2656, 0.7969, 0.5078, 0.7969, 0.5078, 1.0, 0.2656, 1.0, 0.3203, 0.9219, 0.3203, 0.9766, 0.2969, 0.9766, 0.2969, 0.9219, 0.4297, 0.9141, 0.4297, 0.9922, 0.3516, 0.9922, 0.3516, 0.9141, 0.4297, 0.9141, 0.4297, 0.9922, 0.3516, 0.9922, 0.3516, 0.9141, 0.5078, 0.6641, 0.5078, 1.0, 0.2656, 1.0, 0.2656, 0.6641, 0.3203, 0.8594, 0.3203, 0.9219, 0.2969, 0.9219, 0.2969, 0.8594, 0.2656, 0.3359, 0.2656, 0.0, 0.5156, 0.0, 0.5078, 0.3359, 0.3203, 0.02344, 0.3203, 0.07812, 0.2969, 0.07812, 0.2969, 0.02344, 0.2656, 0.4688, 0.2656, 0.2031, 0.5078, 0.2031, 0.5078, 0.4688, 0.2656, 0.2656, 0.2656, 0.0, 0.5078, 0.0, 0.5078, 0.2656, 0.5078, 0.2031, 0.2656, 0.2031, 0.2656, 0.0, 0.5078, 0.0, 0.2656, 0.0, 0.5078, 0.1016, 0.5078, 1.0, 0.2656, 0.8906, 0.2656, 0.7969, 0.5078, 0.7969, 0.5078, 1.0, 0.2656, 1.0, 0.2656, 0.3359, 0.2656, 0.0, 0.5156, 0.0, 0.5078, 0.3359, 0.4609, 0.9766, 0.4609, 0.9219, 0.4844, 0.9219, 0.4844, 0.9766, 0.3392, 0.9579, 0.3392, 0.9846, 0.3125, 0.9846, 0.3125, 0.9579, 0.4609, 0.5, 0.4609, 0.2812, 0.4844, 0.2812, 0.4844, 0.5, 0.2656, 1.0, 0.2656, 0.0, 0.5156, 0.0, 0.5078, 1.0, 0.5078, 0.2656, 0.2656, 0.2656, 0.2656, 0.0, 0.5078, 0.0, 0.4609, 0.1406, 0.4609, 0.07812, 0.4844, 0.07812, 0.4844, 0.1406, 0.2656, 1.0, 0.2656, 0.0, 0.5156, 0.0, 0.5078, 1.0, 0.4609, 0.7188, 0.4609, 0.5, 0.4844, 0.5, 0.4844, 0.7188, 0.5078, 0.8984, 0.2656, 1.0, 0.2656, 0.1094, 0.5078, 0.0, 0.5078, 1.0, 0.2656, 0.8906, 0.2656, 0.0, 0.5078, 0.1094, 0.5156, 0.0, 0.5078, 1.0, 0.2656, 1.0, 0.2656, 0.0, 0.5078, 1.0, 0.2656, 1.0, 0.2656, 0.0, 0.5078, 0.0, 0.4062, 0.9453, 0.4062, 0.9531, 0.4062, 0.9531, 0.4062, 0.9453, 0.5078, 1.0, 0.2656, 1.0, 0.2656, 0.0, 0.5078, 0.0, 0.4062, 0.9688, 0.4062, 0.9609, 0.4062, 0.9609, 0.4062, 0.9688, 0.5664, 0.4648, 0.5664, 0.4648, 0.5664, 0.4648, 0.5664, 0.4648, 0.2656, 1.0, 0.2656, 0.0, 0.5078, 0.0, 0.5078, 1.0, 0.5664, 0.4648, 0.5664, 0.4648, 0.5664, 0.4648, 0.5664, 0.4648, 0.2537, 0.5137, 0.3744, 0.5137, 0.373, 0.5937, 0.2537, 0.5937, 0.3203, 0.2812, 0.3203, 0.5, 0.2969, 0.5, 0.2969, 0.2812, 0.1875, 0.5391, 0.1875, 0.6172, 0.08594, 0.6172, 0.08594, 0.5391, 0.5078, 0.0, 0.5078, 0.9688, 0.2656, 0.9688, 0.2656, 0.0, 0.9961, 0.003906, 0.9961, 0.003906, 0.9961, 0.003906, 0.9961, 0.003906, 0.9961, 0.003906, 0.9961, 0.003906, 0.9961, 0.003906, 0.9961, 0.003906, 0.9961, 0.003906, 0.9961, 0.003906, 0.9961, 0.003906, 0.9961, 0.003906, 0.9961, 0.003906, 0.9961, 0.003906, 0.9961, 0.003906, 0.9961, 0.003906, 0.9961, 0.003906, 0.9961, 0.003906, 0.9961, 0.003906, 0.9961, 0.003906, 0.9961, 0.003906, 0.9961, 0.003906, 0.9961, 0.003906, 0.9961, 0.003906, 0.9961, 0.003906, 0.9961, 0.003906, 0.9961, 0.003906, 0.9961, 0.003906, 0.9961, 0.003906, 0.9961, 0.003906, 0.9961, 0.003906, 0.9961, 0.003906, 0.9961, 0.003906, 0.9961, 0.003906, 0.9961, 0.003906, 0.9961, 0.003906, 0.9961, 0.003906, 0.9961, 0.003906, 0.9961, 0.003906, 0.9961, 0.003906, 0.9961, 0.003906, 0.9961, 0.003906, 0.9961, 0.003906, 0.9961, 0.003906, 0.9961, 0.003906, 0.9961, 0.003906, 0.9961, 0.003906, 0.9961, 0.003906, 0.9961, 0.003906, 0.9961, 0.003906, 0.9961, 0.003906, 0.9961, 0.003906, 0.9961, 0.003906, 0.9961, 0.003906, 0.9961, 0.003906, 0.9961, 0.003906, 0.9961, 0.003906, 0.9961, 0.003906, 0.9961, 0.003906, 0.9961, 0.003906, 0.9961, 0.003906, 0.9961, 0.003906, 0.9961, 0.003906, 0.9961, 0.003906, 0.9961, 0.003906, 0.9961, 0.003906, 0.9961, 0.003906, 0.9961, 0.003906, 0.9961, 0.003906, 0.9961, 0.003906, 0.9961, 0.003906, 0.9961, 0.003906, 0.9961, 0.003906, 0.9961, 0.003906, 0.9961, 0.003906, 0.9961, 0.003906, 0.9961, 0.003906, 0.9961, 0.003906, 0.9961, 0.003906, 0.9961, 0.003906, 0.9961, 0.003906, 0.9961, 0.003906, 0.9961, 0.003906, 0.9961, 0.003906, 0.9961, 0.003906, 0.9961, 0.003906, 0.9961, 0.003906, 0.9961, 0.003906, 0.9961, 0.003906, 0.9961, 0.003906, 0.9961, 0.003906, 0.4609, 0.2812, 0.4609, 0.2109, 0.4844, 0.2109, 0.4844, 0.2812, 0.4609, 0.1797, 0.4609, 0.1406, 0.4844, 0.1406, 0.4844, 0.1797, 0.2656, 1.0, 0.2656, 0.6641, 0.5078, 0.6641, 0.5078, 1.0, 0.2656, 0.5, 0.2656, 0.3359, 0.5078, 0.3359, 0.5078, 0.5, 0.2656, 1.0, 0.2656, 0.7344, 0.5078, 0.7344, 0.5078, 1.0, 0.2656, 0.5859, 0.2656, 0.4688, 0.5078, 0.4688, 0.5078, 0.5859, 0.2656, 1.0, 0.2656, 0.6641, 0.5078, 0.6641, 0.5078, 1.0, 0.2656, 0.5, 0.2656, 0.3359, 0.5078, 0.3359, 0.5078, 0.5, 0.2656, 0.7969, 0.2656, 0.5312, 0.5078, 0.5312, 0.5078, 0.7969, 0.2656, 0.4141, 0.2656, 0.2656, 0.5078, 0.2656, 0.5078, 0.4141, 0.4062, 0.9688, 0.4062, 0.9688, 0.4062, 0.9688, 0.4062, 0.9688, 0.4062, 0.9297, 0.4141, 0.9297, 0.4141, 0.9297, 0.4062, 0.9297, 0.2656, 1.0, 0.2656, 0.7344, 0.5078, 0.7344, 0.5078, 1.0, 0.2656, 0.5859, 0.2656, 0.4688, 0.5078, 0.4688, 0.5078, 0.5859, 0.4062, 0.9297, 0.4062, 0.9297, 0.4062, 0.9297, 0.4062, 0.9297, 0.4141, 0.9531, 0.4062, 0.9531, 0.4062, 0.9453, 0.4141, 0.9453, 0.2656, 0.9375, 0.2656, 0.5547, 0.5078, 0.5547, 0.5078, 0.9375, 0.2656, 0.3906, 0.2656, 0.2656, 0.5078, 0.2656, 0.5078, 0.3906, 0.5078, 0.2031, 0.5078, 0.4688, 0.2656, 0.4688, 0.2656, 0.2031, 0.5078, 0.6016, 0.5078, 0.7344, 0.2656, 0.7344, 0.2656, 0.6016, 0.5742, 0.4648, 0.5742, 0.4648, 0.5742, 0.4648, 0.5742, 0.4648, 0.5742, 0.4648, 0.5742, 0.4648, 0.5742, 0.4648, 0.5742, 0.4648, 0.5742, 0.4648, 0.5742, 0.4648, 0.5742, 0.4648, 0.5742, 0.4648, 0.9516, 0.2941, 0.9694, 0.2941, 0.9694, 0.3297, 0.9516, 0.3297, 0.5078, 0.0, 0.5078, 0.3359, 0.2656, 0.3359, 0.2656, 0.0, 0.5078, 0.4844, 0.5078, 0.6328, 0.2656, 0.6328, 0.2656, 0.4844, 0.3203, 0.07812, 0.3203, 0.1406, 0.2969, 0.1406, 0.2969, 0.07812, 0.3203, 0.1797, 0.3203, 0.2109, 0.2969, 0.2109, 0.2969, 0.1797, 0.6695, 0.6765, 0.6695, 0.7565, 0.6339, 0.7565, 0.6339, 0.6765, 0.117, 0.7032, 0.117, 0.7832, 0.09918, 0.7832, 0.09918, 0.7032, 0.2266, 0.9062, 0.2266, 1.0, 0.1641, 1.0, 0.1641, 0.9062, 0.1328, 0.9297, 0.1328, 1.0, 0.1016, 1.0, 0.1016, 0.9062, 0.4014, 0.6765, 0.4014, 0.7565, 0.3659, 0.7565, 0.3659, 0.6765, 0.2256, 0.7298, 0.227, 0.6498, 0.2448, 0.6498, 0.2448, 0.7298, 0.8665, 0.8972, 0.8665, 0.8438, 0.902, 0.8438, 0.902, 0.8972, 0.05745, 0.8553, 0.05745, 0.8954, 0.03966, 0.8954, 0.03966, 0.842, 0.2656, 0.7969, 0.2656, 0.5312, 0.5078, 0.5312, 0.5078, 0.7969, 0.2656, 0.4141, 0.2656, 0.2656, 0.5078, 0.2656, 0.5078, 0.4141, 0.3203, 0.7188, 0.3203, 0.7891, 0.2969, 0.7891, 0.2969, 0.7188, 0.3203, 0.8203, 0.3203, 0.8594, 0.2969, 0.8594, 0.2969, 0.8203, 0.5156, 0.0, 0.5078, 0.3359, 0.2656, 0.3359, 0.2656, 0.0, 0.5078, 0.5, 0.5078, 0.6641, 0.2656, 0.6641, 0.2656, 0.5, 0.2656, 1.0, 0.2656, 0.7344, 0.5078, 0.7344, 0.5078, 1.0, 0.2656, 0.5859, 0.2656, 0.4688, 0.5078, 0.4688, 0.5078, 0.5859, 0.5078, 0.0, 0.5078, 0.3359, 0.2656, 0.3359, 0.2656, 0.0, 0.5078, 0.4844, 0.5078, 0.6328, 0.2656, 0.6328, 0.2656, 0.4844, 0.3984, 0.9766, 0.3984, 0.9766, 0.3984, 0.9766, 0.3984, 0.9766, 0.4062, 0.9531, 0.4141, 0.9531, 0.4141, 0.9531, 0.4062, 0.9531, 0.2656, 0.7969, 0.2656, 0.5312, 0.5078, 0.5312, 0.5078, 0.7969, 0.2656, 0.4141, 0.2656, 0.2656, 0.5078, 0.2656, 0.5078, 0.4141, 0.5078, 0.0, 0.5078, 0.2656, 0.2656, 0.2656, 0.2656, 0.0, 0.5078, 0.3984, 0.5078, 0.5312, 0.2656, 0.5312, 0.2656, 0.3984, 0.4062, 0.9219, 0.4062, 0.9219, 0.4062, 0.9219, 0.4062, 0.9219, 0.4141, 0.9531, 0.4062, 0.9531, 0.4062, 0.9531, 0.4141, 0.9531, 0.5156, 0.0, 0.5078, 0.3359, 0.2656, 0.3359, 0.2656, 0.0, 0.5078, 0.5, 0.5078, 0.6641, 0.2656, 0.6641, 0.2656, 0.5, 0.5742, 0.4648, 0.5742, 0.4648, 0.5742, 0.4648, 0.5742, 0.4648, 0.5742, 0.4492, 0.5742, 0.4492, 0.5742, 0.4492, 0.5742, 0.4492, 0.5664, 0.4648, 0.5664, 0.4648, 0.5664, 0.4648, 0.5664, 0.4648, 0.5742, 0.4492, 0.5742, 0.4492, 0.5742, 0.4492, 0.5742, 0.4492, 0.2656, 1.0, 0.2656, 0.7422, 0.5078, 0.7422, 0.5078, 1.0, 0.2656, 0.6172, 0.2656, 0.4531, 0.5078, 0.4531, 0.5078, 0.6172, 0.4609, 0.9219, 0.4609, 0.8594, 0.4844, 0.8594, 0.4844, 0.9219, 0.4609, 0.8203, 0.4609, 0.7891, 0.4844, 0.7891, 0.4844, 0.8203, 0.7078, 0.6765, 0.7078, 0.7565, 0.6722, 0.7565, 0.6722, 0.6765, 0.8048, 0.5137, 0.8048, 0.5937, 0.7871, 0.5937, 0.7871, 0.5137, 0.2266, 0.9062, 0.2266, 1.0, 0.1641, 1.0, 0.1641, 0.9062, 0.1328, 0.9297, 0.1328, 1.0, 0.1016, 1.0, 0.1016, 0.9062, 0.7386, 0.0814, 0.7386, 0.001364, 0.7742, 0.001364, 0.7742, 0.0814, 0.186, 0.7298, 0.186, 0.6498, 0.2038, 0.6498, 0.2038, 0.7298, 0.5307, 0.8687, 0.5307, 0.922, 0.4951, 0.922, 0.4951, 0.8687, 0.05745, 0.7993, 0.05745, 0.8393, 0.03966, 0.8393, 0.03966, 0.7859, 0.5943, 0.1881, 0.5943, 0.2148, 0.5677, 0.2148, 0.5677, 0.1881, 0.5649, 0.001364, 0.5649, 0.2148, 0.5294, 0.2148, 0.5294, 0.001364, 0.5581, 0.4309, 0.5581, 0.2175, 0.5847, 0.2175, 0.5847, 0.4309, 0.25, 0.0, 0.25, 1.0, 0.007812, 1.0, 0.007812, 0.0, 0.6484, 0.375, 0.6484, 0.5859, 0.5703, 0.5859, 0.5703, 0.375, 0.25, 0.0, 0.25, 1.0, 0.007812, 1.0, 0.007812, 0.0, 0.4404, 0.2175, 0.4404, 0.4309, 0.4049, 0.4309, 0.4049, 0.2175, 0.0814, 0.2442, 0.0814, 0.4576, 0.001364, 0.4576, 0.001364, 0.2442, 0.6463, 0.2975, 0.6996, 0.2975, 0.6996, 0.3776, 0.6463, 0.3776, 0.8432, 0.8564, 0.8432, 0.9098, 0.8076, 0.9098, 0.8076, 0.8564, 0.1641, 1.0, 0.1641, 0.9062, 0.2266, 0.9062, 0.2266, 1.0, 0.6484, 0.07812, 0.6484, 0.1328, 0.5703, 0.1328, 0.5703, 0.07812, 0.03906, 1.0, 0.03906, 0.9062, 0.1016, 0.9062, 0.1016, 1.0, 0.1328, 1.0, 0.1328, 0.9297, 0.1641, 0.9062, 0.1641, 1.0, 0.2038, 0.922, 0.2038, 0.8687, 0.2393, 0.8687, 0.2393, 0.922, 0.9188, 0.6525, 0.9188, 0.6926, 0.901, 0.7059, 0.901, 0.6525, 0.6169, 0.4309, 0.6169, 0.2175, 0.6435, 0.2175, 0.6435, 0.4309, 0.4787, 0.4043, 0.4787, 0.4309, 0.4432, 0.4309, 0.4432, 0.4043, 0.9636, 0.9115, 0.9858, 0.9115, 0.9858, 0.9382, 0.9636, 0.9382, 0.25, 0.875, 0.25, 1.0, 0.007812, 1.0, 0.007812, 0.875, 0.2455, 0.4043, 0.2455, 0.4309, 0.1655, 0.4309, 0.1655, 0.4043, 0.25, 0.875, 0.25, 1.0, 0.007812, 1.0, 0.007812, 0.875, 0.5553, 0.4043, 0.5553, 0.4309, 0.5198, 0.4309, 0.5198, 0.4043, 0.6406, 0.5625, 0.6406, 0.5781, 0.5703, 0.5781, 0.5703, 0.5625, 0.6406, 0.07812, 0.6406, 0.1328, 0.5703, 0.1328, 0.5703, 0.07812, 0.3802, 0.922, 0.3802, 0.8687, 0.4158, 0.8687, 0.4158, 0.922, 0.1016, 0.9062, 0.1016, 1.0, 0.03906, 1.0, 0.03906, 0.9062, 0.7557, 0.2975, 0.7024, 0.2975, 0.7024, 0.2175, 0.7557, 0.2175, 0.2266, 0.9062, 0.2266, 1.0, 0.1641, 1.0, 0.1641, 0.9062, 0.1328, 0.9297, 0.1328, 1.0, 0.1016, 1.0, 0.1016, 0.9062, 0.4924, 0.8687, 0.4924, 0.922, 0.4568, 0.922, 0.4568, 0.8687, 0.6127, 0.8687, 0.6127, 0.9087, 0.5949, 0.922, 0.5949, 0.8687, 0.5469, 0.5703, 0.5469, 0.3828, 0.5781, 0.4219, 0.5781, 0.5234, 0.5625, 0.3672, 0.5625, 0.3672, 0.5859, 0.3672, 0.5859, 0.4062, 0.1921, 0.6204, 0.1921, 0.6471, 0.1655, 0.6471, 0.1655, 0.6204, 0.5006, 0.9631, 0.5228, 0.9631, 0.5228, 0.9897, 0.5006, 0.9897, 0.9636, 0.9409, 0.9858, 0.9409, 0.9858, 0.9676, 0.9636, 0.9676, 0.5875, 0.2442, 0.5875, 0.2175, 0.6141, 0.2175, 0.6141, 0.2442, 0.2216, 0.4337, 0.2216, 0.6471, 0.1949, 0.6471, 0.1949, 0.4337, 0.5255, 0.9631, 0.5477, 0.9631, 0.5477, 0.9897, 0.5255, 0.9897, 0.06018, 0.001364, 0.06018, 0.2415, 0.04239, 0.2281, 0.04239, 0.0147, 0.08069, 0.2114, 0.08069, 0.2415, 0.0629, 0.2281, 0.0629, 0.2014, 0.5727, 0.9897, 0.5505, 0.9897, 0.5505, 0.9631, 0.5727, 0.9631, 0.9858, 0.8466, 0.9636, 0.8466, 0.9636, 0.8199, 0.9858, 0.8199, 0.2243, 0.4603, 0.2243, 0.4337, 0.251, 0.4337, 0.251, 0.4603, 0.6237, 0.001364, 0.6237, 0.2148, 0.5971, 0.2148, 0.5971, 0.001364, 0.5994, 0.9897, 0.5771, 0.9897, 0.5771, 0.9631, 0.5994, 0.9631, 0.9858, 0.8172, 0.9636, 0.8172, 0.9636, 0.7905, 0.9858, 0.7905, 0.9885, 0.7611, 0.9663, 0.7611, 0.9663, 0.7344, 0.9885, 0.7344, 0.4229, 0.9897, 0.4007, 0.9897, 0.4007, 0.9631, 0.4229, 0.9631, 0.1012, 0.0147, 0.1012, 0.2281, 0.08342, 0.2415, 0.08342, 0.001364, 0.9636, 0.8493, 0.9858, 0.8493, 0.9858, 0.876, 0.9636, 0.876, 0.4257, 0.9631, 0.4479, 0.9631, 0.4479, 0.9897, 0.4257, 0.9897, 0.5234, 0.5234, 0.5234, 0.4219, 0.5469, 0.3828, 0.5469, 0.5703, 0.9187, 0.4337, 0.9187, 0.487, 0.9009, 0.4737, 0.9009, 0.4337, 0.1016, 1.0, 0.1016, 0.9062, 0.1328, 0.9297, 0.1328, 1.0, 0.9195, 0.2736, 0.9195, 0.327, 0.9017, 0.327, 0.9017, 0.2869, 0.2065, 0.7298, 0.2065, 0.6498, 0.2243, 0.6498, 0.2256, 0.7298, 0.1641, 0.9062, 0.1641, 1.0, 0.1328, 1.0, 0.1328, 0.9297, 0.8056, 0.2975, 0.8056, 0.3776, 0.7878, 0.3776, 0.7878, 0.2975, 0.3203, 0.1406, 0.3203, 0.1797, 0.2969, 0.1797, 0.2969, 0.1406, 0.5078, 0.3359, 0.5078, 0.4844, 0.2656, 0.4844, 0.2656, 0.3359, 0.5742, 0.4414, 0.5742, 0.4414, 0.5742, 0.4414, 0.5742, 0.4414, 0.5742, 0.4492, 0.5742, 0.4492, 0.5742, 0.4492, 0.5742, 0.4492, 0.5078, 0.4688, 0.5078, 0.6016, 0.2656, 0.6016, 0.2656, 0.4688, 0.2656, 0.5547, 0.2656, 0.3906, 0.5078, 0.3906, 0.5078, 0.5547, 0.4062, 0.9844, 0.4062, 0.9844, 0.4062, 0.9844, 0.4062, 0.9844, 0.2656, 0.7344, 0.2656, 0.5859, 0.5078, 0.5859, 0.5078, 0.7344, 0.3594, 0.9844, 0.3594, 0.9844, 0.3594, 0.9844, 0.3594, 0.9844, 0.2656, 0.5312, 0.2656, 0.4141, 0.5078, 0.4141, 0.5078, 0.5312, 0.2656, 0.6641, 0.2656, 0.5, 0.5078, 0.5, 0.5078, 0.6641, 0.2656, 0.7344, 0.2656, 0.5859, 0.5078, 0.5859, 0.5078, 0.7344, 0.2656, 0.6641, 0.2656, 0.5, 0.5078, 0.5, 0.5078, 0.6641, 0.4609, 0.2109, 0.4609, 0.1797, 0.4844, 0.1797, 0.4844, 0.2109, 0.4729, 0.9897, 0.4506, 0.9897, 0.4506, 0.9631, 0.4729, 0.9631, 0.3935, 0.9897, 0.3713, 0.9897, 0.3713, 0.9631, 0.3935, 0.9631, 0.1422, 0.2014, 0.1422, 0.2281, 0.1244, 0.2415, 0.1244, 0.2114, 0.4756, 0.9631, 0.4978, 0.9631, 0.4978, 0.9897, 0.4756, 0.9897, 0.5391, 0.4062, 0.5391, 0.3672, 0.5625, 0.3672, 0.5625, 0.3672, 0.9195, 0.2175, 0.9195, 0.2709, 0.9017, 0.2575, 0.9017, 0.2175, 0.1641, 0.9062, 0.1641, 1.0, 0.1328, 1.0, 0.1328, 0.9297, 0.9636, 0.8821, 0.9858, 0.8821, 0.9858, 0.9088, 0.9636, 0.9088, 0.6346, 0.8687, 0.6346, 0.922, 0.6169, 0.922, 0.6169, 0.882, 0.8063, 0.0814, 0.8063, 0.001364, 0.8241, 0.001364, 0.8241, 0.0814, 0.1641, 0.9062, 0.1641, 1.0, 0.1328, 1.0, 0.1328, 0.9297, 0.1833, 0.7298, 0.1833, 0.8099, 0.1655, 0.8099, 0.1655, 0.7298, 0.4609, 0.8594, 0.4609, 0.8203, 0.4844, 0.8203, 0.4844, 0.8594, 0.2656, 0.7422, 0.2656, 0.6172, 0.5078, 0.6172, 0.5078, 0.7422, 0.5742, 0.4648, 0.5742, 0.4648, 0.5742, 0.4648, 0.5742, 0.4648, 0.5742, 0.4414, 0.5742, 0.4414, 0.5742, 0.4414, 0.5742, 0.4414, 0.5078, 0.3359, 0.5078, 0.5, 0.2656, 0.5, 0.2656, 0.3359, 0.3594, 0.9844, 0.3594, 0.9844, 0.3594, 0.9844, 0.3594, 0.9844, 0.5078, 0.2656, 0.5078, 0.3984, 0.2656, 0.3984, 0.2656, 0.2656, 0.2656, 0.5312, 0.2656, 0.4141, 0.5078, 0.4141, 0.5078, 0.5312, 0.3594, 0.9844, 0.3594, 0.9844, 0.3594, 0.9844, 0.3594, 0.9844, 0.5078, 0.3359, 0.5078, 0.4844, 0.2656, 0.4844, 0.2656, 0.3359, 0.2656, 0.7344, 0.2656, 0.5859, 0.5078, 0.5859, 0.5078, 0.7344, 0.5078, 0.3359, 0.5078, 0.5, 0.2656, 0.5, 0.2656, 0.3359, 0.3203, 0.7891, 0.3203, 0.8203, 0.2969, 0.8203, 0.2969, 0.7891, 0.2656, 0.5312, 0.2656, 0.4141, 0.5078, 0.4141, 0.5078, 0.5312, 0.1833, 0.6498, 0.1833, 0.7298, 0.1655, 0.7298, 0.1655, 0.6498, 0.8063, 0.1614, 0.8063, 0.0814, 0.8241, 0.0814, 0.8241, 0.1614, 0.8056, 0.2175, 0.8056, 0.2975, 0.7878, 0.2975, 0.7878, 0.2175, 0.2065, 0.8099, 0.2065, 0.7298, 0.2256, 0.7298, 0.2243, 0.8099, 0.7557, 0.3776, 0.7024, 0.3776, 0.7024, 0.2975, 0.7557, 0.2975, 0.7188, 0.07812, 0.7188, 0.1328, 0.6406, 0.1328, 0.6406, 0.07812, 0.7188, 0.5625, 0.7188, 0.5781, 0.6406, 0.5781, 0.6406, 0.5625, 0.3255, 0.4043, 0.3255, 0.4309, 0.2455, 0.4309, 0.2455, 0.4043, 0.7266, 0.07812, 0.7266, 0.1328, 0.6484, 0.1328, 0.6484, 0.07812, 0.6463, 0.2175, 0.6996, 0.2175, 0.6996, 0.2975, 0.6463, 0.2975, 0.1614, 0.2442, 0.1614, 0.4576, 0.0814, 0.4576, 0.0814, 0.2442, 0.7266, 0.4297, 0.7266, 0.6406, 0.6484, 0.6406, 0.6484, 0.4297, 0.186, 0.8099, 0.186, 0.7298, 0.2038, 0.7298, 0.2038, 0.8099, 0.7386, 0.1614, 0.7386, 0.0814, 0.7742, 0.0814, 0.7742, 0.1614, 0.8048, 0.4337, 0.8048, 0.5137, 0.7871, 0.5137, 0.7871, 0.4337, 0.7078, 0.5965, 0.7078, 0.6765, 0.6722, 0.6765, 0.6722, 0.5965, 0.227, 0.8099, 0.2256, 0.7298, 0.2448, 0.7298, 0.2448, 0.8099, 0.4014, 0.5965, 0.4014, 0.6765, 0.3659, 0.6765, 0.3659, 0.5965, 0.117, 0.6231, 0.117, 0.7032, 0.09918, 0.7032, 0.09918, 0.6231, 0.6695, 0.5965, 0.6695, 0.6765, 0.6339, 0.6765, 0.6339, 0.5965, 0.1875, 0.4531, 0.1875, 0.5391, 0.08594, 0.5391, 0.08594, 0.4531, 0.2537, 0.4337, 0.373, 0.4337, 0.3744, 0.5137, 0.2537, 0.5137, 0.5078, 0.0, 0.5078, 1.0, 0.2656, 1.0, 0.2656, 0.0, 0.4609, 0.07812, 0.3906, 0.07812, 0.3906, 0.02344, 0.4609, 0.02344, 0.5078, 0.2656, 0.5078, 1.0, 0.2656, 1.0, 0.2656, 0.2656, 0.3203, 0.9219, 0.3906, 0.9219, 0.3906, 0.9766, 0.3203, 0.9766, 0.2656, 0.7344, 0.2656, 0.0, 0.5078, 0.0, 0.5078, 0.7344, 0.3594, 0.9688, 0.3594, 0.9688, 0.3594, 0.9688, 0.3594, 0.9688, 0.5078, 0.0, 0.5078, 1.0, 0.2656, 1.0, 0.2656, 0.0, 0.2656, 0.7344, 0.2656, 0.0, 0.5078, 0.0, 0.5078, 0.7344, 0.3594, 0.9609, 0.3594, 0.9688, 0.3516, 0.9688, 0.3516, 0.9609, 0.5078, 0.2656, 0.5078, 1.0, 0.2656, 1.0, 0.2656, 0.2656, 0.2656, 1.0, 0.2656, 0.0, 0.5078, 0.0, 0.5078, 1.0, 0.5508, 0.4492, 0.5508, 0.457, 0.5508, 0.457, 0.5508, 0.4492, 0.5586, 0.4648, 0.5586, 0.457, 0.5586, 0.457, 0.5586, 0.4648, 0.3757, 0.4337, 0.495, 0.4337, 0.495, 0.5137, 0.3744, 0.5137, 0.6875, 0.4297, 0.6875, 0.5078, 0.5781, 0.5078, 0.5781, 0.4297, 0.5573, 0.7565, 0.5573, 0.6765, 0.5929, 0.6765, 0.5929, 0.7565, 0.519, 0.7565, 0.519, 0.6765, 0.5546, 0.6765, 0.5546, 0.7565, 0.7266, 0.8594, 0.7266, 0.9141, 0.6484, 0.9141, 0.6484, 0.8594, 0.7461, 0.5965, 0.7461, 0.6765, 0.7105, 0.6765, 0.7105, 0.5965, 0.6798, 0.1614, 0.6265, 0.1614, 0.6265, 0.0814, 0.6798, 0.0814, 0.307, 0.7565, 0.2537, 0.7565, 0.2537, 0.6765, 0.307, 0.6765, 0.7194, 0.5937, 0.7194, 0.5137, 0.7549, 0.5137, 0.7549, 0.5937, 0.7188, 0.8594, 0.7188, 0.9141, 0.6406, 0.9141, 0.6406, 0.8594, 0.2656, 1.0, 0.2656, 0.0, 0.5078, 0.0, 0.5078, 1.0, 0.3255, 0.2975, 0.3255, 0.3242, 0.2455, 0.3242, 0.2455, 0.2975, 0.7188, 0.4609, 0.7188, 0.4844, 0.6406, 0.4844, 0.6406, 0.4609, 0.5391, 0.5312, 0.5391, 0.5078, 0.5625, 0.5078, 0.5625, 0.5703, 0.1422, 0.09474, 0.1422, 0.1214, 0.1244, 0.1214, 0.1244, 0.0914, 0.2243, 0.567, 0.2243, 0.5404, 0.251, 0.5404, 0.251, 0.567, 0.08069, 0.0914, 0.08069, 0.1214, 0.0629, 0.1214, 0.0629, 0.09474, 0.5875, 0.3509, 0.5875, 0.3242, 0.6141, 0.3242, 0.6141, 0.3509, 0.1921, 0.5137, 0.1921, 0.5404, 0.1655, 0.5404, 0.1655, 0.5137, 0.5625, 0.5703, 0.5625, 0.5078, 0.5859, 0.5078, 0.5859, 0.5312, 0.6406, 0.4609, 0.6406, 0.4844, 0.5703, 0.4844, 0.5703, 0.4609, 0.5553, 0.2975, 0.5553, 0.3242, 0.5198, 0.3242, 0.5198, 0.2975, 0.25, 0.375, 0.25, 0.5, 0.007812, 0.5, 0.007812, 0.375, 0.2455, 0.2975, 0.2455, 0.3242, 0.1655, 0.3242, 0.1655, 0.2975, 0.25, 0.375, 0.25, 0.5, 0.007812, 0.5, 0.007812, 0.375, 0.4787, 0.2975, 0.4787, 0.3242, 0.4432, 0.3242, 0.4432, 0.2975, 0.5943, 0.0814, 0.5943, 0.1081, 0.5677, 0.1081, 0.5677, 0.0814, 0.5875, 0.4043, 0.5875, 0.3776, 0.6141, 0.3776, 0.6141, 0.4043, 0.2243, 0.6204, 0.2243, 0.5937, 0.251, 0.5937, 0.251, 0.6204, 0.3255, 0.3509, 0.3255, 0.3776, 0.2455, 0.3776, 0.2455, 0.3509, 0.7188, 0.5, 0.7188, 0.5156, 0.6406, 0.5156, 0.6406, 0.5, 0.5391, 0.4688, 0.5391, 0.4375, 0.5625, 0.4375, 0.5625, 0.4688, 0.1422, 0.1481, 0.1422, 0.1748, 0.1244, 0.1814, 0.1244, 0.1514, 0.08069, 0.1514, 0.08069, 0.1814, 0.0629, 0.1748, 0.0629, 0.1481, 0.1921, 0.567, 0.1921, 0.5937, 0.1655, 0.5937, 0.1655, 0.567, 0.5625, 0.4688, 0.5625, 0.4375, 0.5859, 0.4375, 0.5859, 0.4688, 0.6406, 0.5, 0.6406, 0.5156, 0.5703, 0.5156, 0.5703, 0.5, 0.5553, 0.3509, 0.5553, 0.3776, 0.5198, 0.3776, 0.5198, 0.3509, 0.25, 0.625, 0.25, 0.75, 0.007812, 0.75, 0.007812, 0.625, 0.2455, 0.3509, 0.2455, 0.3776, 0.1655, 0.3776, 0.1655, 0.3509, 0.25, 0.625, 0.25, 0.75, 0.007812, 0.75, 0.007812, 0.625, 0.4787, 0.3509, 0.4787, 0.3776, 0.4432, 0.3776, 0.4432, 0.3509, 0.5943, 0.1348, 0.5943, 0.1614, 0.5677, 0.1614, 0.5677, 0.1348, 0.5943, 0.02804, 0.5943, 0.05472, 0.5677, 0.05472, 0.5677, 0.02804, 0.4787, 0.2442, 0.4787, 0.2709, 0.4432, 0.2709, 0.4432, 0.2442, 0.25, 0.125, 0.25, 0.25, 0.007812, 0.25, 0.007812, 0.125, 0.2455, 0.2442, 0.2455, 0.2709, 0.1655, 0.2709, 0.1655, 0.2442, 0.25, 0.125, 0.25, 0.25, 0.007812, 0.25, 0.007812, 0.125, 0.5553, 0.2442, 0.5553, 0.2709, 0.5198, 0.2709, 0.5198, 0.2442, 0.6406, 0.4219, 0.6406, 0.4453, 0.5703, 0.4453, 0.5703, 0.4219, 0.5625, 0.6328, 0.5625, 0.6016, 0.5859, 0.6016, 0.5859, 0.6328, 0.1921, 0.4603, 0.1921, 0.487, 0.1655, 0.487, 0.1655, 0.4603, 0.08069, 0.03138, 0.08069, 0.06139, 0.0629, 0.06806, 0.0629, 0.04138, 0.1422, 0.04138, 0.1422, 0.06806, 0.1244, 0.06139, 0.1244, 0.03138, 0.5391, 0.6016, 0.5391, 0.5703, 0.5625, 0.6016, 0.5625, 0.6328, 0.7188, 0.4219, 0.7188, 0.4453, 0.6406, 0.4453, 0.6406, 0.4219, 0.3255, 0.2442, 0.3255, 0.2709, 0.2455, 0.2709, 0.2455, 0.2442, 0.2243, 0.5137, 0.2243, 0.487, 0.251, 0.487, 0.251, 0.5137, 0.5875, 0.2975, 0.5875, 0.2709, 0.6141, 0.2709, 0.6141, 0.2975, 0.2243, 0.6471, 0.2243, 0.6204, 0.251, 0.6204, 0.251, 0.6471, 0.5875, 0.4309, 0.5875, 0.4043, 0.6141, 0.4043, 0.6141, 0.4309, 0.3255, 0.3776, 0.3255, 0.4043, 0.2455, 0.4043, 0.2455, 0.3776, 0.7188, 0.5156, 0.7188, 0.5391, 0.6406, 0.5391, 0.6406, 0.5156, 0.5391, 0.4375, 0.5391, 0.4062, 0.5625, 0.3672, 0.5625, 0.4375, 0.1422, 0.1748, 0.1422, 0.2014, 0.1244, 0.2114, 0.1244, 0.1814, 0.08069, 0.1814, 0.08069, 0.2114, 0.0629, 0.2014, 0.0629, 0.1748, 0.1921, 0.5937, 0.1921, 0.6204, 0.1655, 0.6204, 0.1655, 0.5937, 0.5625, 0.4375, 0.5625, 0.3672, 0.5859, 0.4062, 0.5859, 0.4375, 0.6406, 0.5156, 0.6406, 0.5391, 0.5703, 0.5391, 0.5703, 0.5156, 0.5553, 0.3776, 0.5553, 0.4043, 0.5198, 0.4043, 0.5198, 0.3776, 0.25, 0.75, 0.25, 0.875, 0.007812, 0.875, 0.007812, 0.75, 0.2455, 0.3776, 0.2455, 0.4043, 0.1655, 0.4043, 0.1655, 0.3776, 0.25, 0.75, 0.25, 0.875, 0.007812, 0.875, 0.007812, 0.75, 0.4787, 0.3776, 0.4787, 0.4043, 0.4432, 0.4043, 0.4432, 0.3776, 0.5943, 0.1614, 0.5943, 0.1881, 0.5677, 0.1881, 0.5677, 0.1614, 0.5943, 0.1081, 0.5943, 0.1348, 0.5677, 0.1348, 0.5677, 0.1081, 0.4787, 0.3242, 0.4787, 0.3509, 0.4432, 0.3509, 0.4432, 0.3242, 0.25, 0.5, 0.25, 0.625, 0.007812, 0.625, 0.007812, 0.5, 0.2455, 0.3242, 0.2455, 0.3509, 0.1655, 0.3509, 0.1655, 0.3242, 0.25, 0.5, 0.25, 0.625, 0.007812, 0.625, 0.007812, 0.5, 0.5553, 0.3242, 0.5553, 0.3509, 0.5198, 0.3509, 0.5198, 0.3242, 0.6406, 0.4844, 0.6406, 0.5, 0.5703, 0.5, 0.5703, 0.4844, 0.5625, 0.5078, 0.5625, 0.4688, 0.5859, 0.4688, 0.5859, 0.5078, 0.1921, 0.5404, 0.1921, 0.567, 0.1655, 0.567, 0.1655, 0.5404, 0.08069, 0.1214, 0.08069, 0.1514, 0.0629, 0.1481, 0.0629, 0.1214, 0.1422, 0.1214, 0.1422, 0.1481, 0.1244, 0.1514, 0.1244, 0.1214, 0.5391, 0.5078, 0.5391, 0.4688, 0.5625, 0.4688, 0.5625, 0.5078, 0.7188, 0.4844, 0.7188, 0.5, 0.6406, 0.5, 0.6406, 0.4844, 0.3255, 0.3242, 0.3255, 0.3509, 0.2455, 0.3509, 0.2455, 0.3242, 0.5875, 0.3776, 0.5875, 0.3509, 0.6141, 0.3509, 0.6141, 0.3776, 0.2243, 0.5937, 0.2243, 0.567, 0.251, 0.567, 0.251, 0.5937, 0.5875, 0.3242, 0.5875, 0.2975, 0.6141, 0.2975, 0.6141, 0.3242, 0.2243, 0.5404, 0.2243, 0.5137, 0.251, 0.5137, 0.251, 0.5404, 0.5943, 0.05472, 0.5943, 0.0814, 0.5677, 0.0814, 0.5677, 0.05472, 0.4787, 0.2709, 0.4787, 0.2975, 0.4432, 0.2975, 0.4432, 0.2709, 0.25, 0.25, 0.25, 0.375, 0.007812, 0.375, 0.007812, 0.25, 0.2455, 0.2709, 0.2455, 0.2975, 0.1655, 0.2975, 0.1655, 0.2709, 0.25, 0.25, 0.25, 0.375, 0.007812, 0.375, 0.007812, 0.25, 0.5553, 0.2709, 0.5553, 0.2975, 0.5198, 0.2975, 0.5198, 0.2709, 0.6406, 0.4453, 0.6406, 0.4609, 0.5703, 0.4609, 0.5703, 0.4453, 0.5625, 0.6016, 0.5625, 0.5703, 0.5859, 0.5312, 0.5859, 0.6016, 0.1921, 0.487, 0.1921, 0.5137, 0.1655, 0.5137, 0.1655, 0.487, 0.08069, 0.06139, 0.08069, 0.0914, 0.0629, 0.09474, 0.0629, 0.06806, 0.1422, 0.06806, 0.1422, 0.09474, 0.1244, 0.0914, 0.1244, 0.06139, 0.5391, 0.5703, 0.5391, 0.5312, 0.5625, 0.5703, 0.5625, 0.6016, 0.7188, 0.4453, 0.7188, 0.4609, 0.6406, 0.4609, 0.6406, 0.4453, 0.3255, 0.2709, 0.3255, 0.2975, 0.2455, 0.2975, 0.2455, 0.2709, 0.3255, 0.2175, 0.3255, 0.2442, 0.2455, 0.2442, 0.2455, 0.2175, 0.7188, 0.4219, 0.7188, 0.4375, 0.6406, 0.4375, 0.6406, 0.4219, 0.5391, 0.6719, 0.5391, 0.6016, 0.5625, 0.6328, 0.5625, 0.6719, 0.1422, 0.0147, 0.1422, 0.04138, 0.1244, 0.03138, 0.1244, 0.001364, 0.08069, 0.001364, 0.08069, 0.03138, 0.0629, 0.04138, 0.0629, 0.0147, 0.1921, 0.4337, 0.1921, 0.4603, 0.1655, 0.4603, 0.1655, 0.4337, 0.5625, 0.6719, 0.5625, 0.6328, 0.5859, 0.6328, 0.5859, 0.6719, 0.6406, 0.4219, 0.6406, 0.4375, 0.5703, 0.4375, 0.5703, 0.4219, 0.5553, 0.2175, 0.5553, 0.2442, 0.5198, 0.2442, 0.5198, 0.2175, 0.25, 0.0, 0.25, 0.125, 0.007812, 0.125, 0.007812, 0.0, 0.2455, 0.2175, 0.2455, 0.2442, 0.1655, 0.2442, 0.1655, 0.2175, 0.25, 0.0, 0.25, 0.125, 0.007812, 0.125, 0.007812, 0.0, 0.4787, 0.2175, 0.4787, 0.2442, 0.4432, 0.2442, 0.4432, 0.2175, 0.5943, 0.001364, 0.5943, 0.02804, 0.5677, 0.02804, 0.5677, 0.001364, 0.2243, 0.487, 0.2243, 0.4603, 0.251, 0.4603, 0.251, 0.487, 0.5875, 0.2709, 0.5875, 0.2442, 0.6141, 0.2442, 0.6141, 0.2709])
me_cube.materials.append(mat_material)
me_cube.use_mirror_vertex_groups = False
me_cube.update()

# ---- objects
ob_ruins_8 = bpy.data.objects.new('Ruins_8', me_cube)

# ---- transforms, parenting, visibility, modifiers, constraints
ob_ruins_8.location = (0.0, 0.0, 0.0)
ob_ruins_8.lock_rotations_4d = False
ob_ruins_8.empty_display_type = 'ARROWS'
ob_ruins_8.lineart.crease_threshold = 0.0

# ---- collection membership
col_collection.objects.link(ob_ruins_8)

# ---- scene / render settings (as saved in the file)
scene.frame_start = 1; scene.frame_end = 250; scene.frame_set(1)
scene.render.engine = 'BLENDER_EEVEE_NEXT'
scene.cycles.sampling_pattern = 'TABULATED_SOBOL'
scene.view_settings.view_transform = 'Filmic'
bpy.context.view_layer.update()

# ---- added for rendering (the .blend has no active camera and no usable light): camera, sun
cam_auto = bpy.data.cameras.new('AutoCamera')
cam_auto.lens = 50.0
cam_auto.sensor_width = 36.0
cam_auto.clip_end = 1000.0
ob_auto_camera = bpy.data.objects.new('AutoCamera', cam_auto)
scene.collection.objects.link(ob_auto_camera)
ob_auto_camera.location = (12.3444, -14.813, 13.3753)
ob_auto_camera.rotation_euler = (1.09748, -7.21219e-08, 0.694738)
scene.camera = ob_auto_camera
light_auto_sun = bpy.data.lights.new('AutoSun', 'SUN')
light_auto_sun.energy = 3.0
light_auto_sun.angle = 0.0523599
ob_auto_sun = bpy.data.objects.new('AutoSun', light_auto_sun)
scene.collection.objects.link(ob_auto_sun)
ob_auto_sun.rotation_euler = (0.872665, 0.174533, 0.523599)
bpy.context.view_layer.update()
